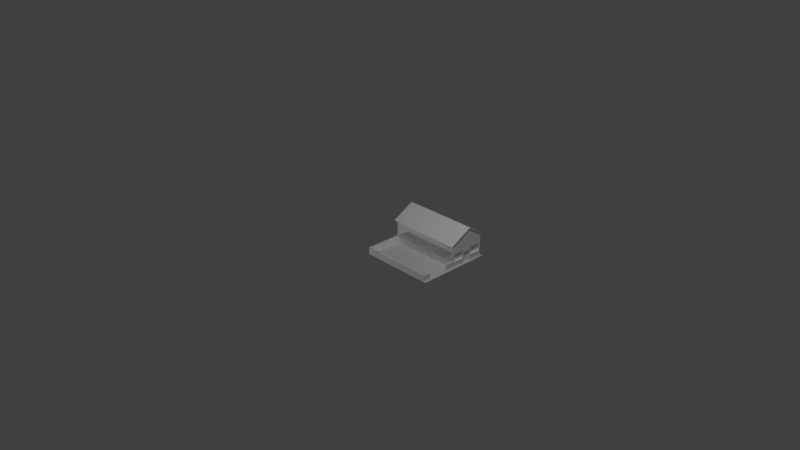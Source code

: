 # Source: Kitnet01.blend  (saved by Blender 2.78.0; exported with 4.5.12 LTS)
import bpy
from mathutils import Matrix  # noqa: F401  (used for matrix-valued properties, if any)

bpy.ops.wm.read_factory_settings(use_empty=True)
scene = bpy.context.scene
scene.name = 'Scene'

# ---- collections
col_collection_1 = bpy.data.collections.new('Collection 1'); scene.collection.children.link(col_collection_1)

# ---- materials (node trees are filled in below, after node groups)
mat_material_001 = bpy.data.materials.new('Material.001')
mat_material_001.alpha_threshold = 0.0
mat_material_001.use_transparent_shadow = False
mat_material_001.roughness = 0.5
mat_frontcol = bpy.data.materials.new('FrontCol')
mat_frontcol.alpha_threshold = 0.0
mat_frontcol.use_transparent_shadow = False
mat_frontcol.diffuse_color = (1.0, 1.0, 1.0, 1.0)
mat_frontcol.specular_color = (0.3294, 0.3294, 0.3294)
mat_frontcol.roughness = 0.5

# ---- material node trees

# ---- world
world_world = bpy.data.worlds.new('World'); scene.world = world_world
world_world.color = (0.05088, 0.05088, 0.05088)
world_world.use_sun_shadow = False
world_world.sun_shadow_jitter_overblur = 0.0
world_world.cycles.sampling_method = 'MANUAL'

# ---- cameras
cam_camera = bpy.data.cameras.new('Camera')
cam_camera.clip_end = 100.0
cam_camera.lens = 35.0
cam_camera.sensor_width = 32.0
cam_camera.sensor_height = 18.0
cam_camera.ortho_scale = 7.314
cam_camera.dof.focus_distance = 0.0
cam_camera.dof.aperture_fstop = 128.0

# ---- lights
light_lamp_001 = bpy.data.lights.new('Lamp.001', 'POINT')
light_lamp_001.transmission_factor = 0.0
light_lamp_001.cutoff_distance = 30.0
light_lamp_001.energy = 100.0
light_lamp_001.shadow_buffer_clip_start = 1.001
light_lamp_001.shadow_soft_size = 0.1
light_lamp_001.shadow_maximum_resolution = 0.006
light_lamp_001.use_absolute_resolution = True
light_lamp = bpy.data.lights.new('Lamp', 'POINT')
light_lamp.transmission_factor = 0.0
light_lamp.cutoff_distance = 30.0
light_lamp.energy = 100.0
light_lamp.shadow_buffer_clip_start = 1.001
light_lamp.shadow_soft_size = 0.1
light_lamp.shadow_maximum_resolution = 0.006
light_lamp.use_absolute_resolution = True

# ---- meshes
me_plane = bpy.data.meshes.new('Plane')
me_plane.from_pydata([(-1.0, -1.0, 0.0), (1.591, -1.0, 0.0), (-1.0, 1.56, 0.0), (1.591, 1.56, 0.0)], [], [(0, 1, 3, 2)])
_uv = me_plane.uv_layers.new(name='UVMap')
_uv.uv.foreach_set('vector', [0.9878, 9.941e-05, 0.9878, 0.9999, 9.937e-05, 0.9999, 9.946e-05, 9.937e-05])
me_plane.materials.append(mat_material_001)
me_plane.use_remesh_preserve_volume = False
me_plane.use_remesh_preserve_attributes = False
me_plane.use_mirror_vertex_groups = False
me_plane.update()
me_camera = bpy.data.meshes.new('Camera')
me_camera.from_pydata([], [], [])
me_camera.use_remesh_preserve_volume = False
me_camera.use_remesh_preserve_attributes = False
me_camera.use_mirror_vertex_groups = False
me_camera.update()
me_group1_006 = bpy.data.meshes.new('Group1.006')
me_group1_006.from_pydata([(9.815, 8.04, 1.577), (9.815, 6.951, -2.888e-15), (9.815, 6.951, 1.577), (9.815, 8.04, -2.888e-15), (9.815, 9.765, 1.847), (9.815, 9.765, 1.332), (9.815, 9.765, 0.8287), (9.815, 8.218, 0.8287), (9.815, 8.218, 1.847), (9.815, 6.773, 1.847), (9.815, 6.773, 0.8287), (9.815, 5.226, 0.8287), (9.815, 5.226, 1.847), (5.149, 5.121, 1.577), (6.238, 5.121, -2.888e-15), (6.238, 5.121, 1.577), (5.149, 5.121, -2.888e-15), (8.596, 5.121, 1.847), (8.596, 5.121, 1.374), (7.049, 5.121, 0.8287), (8.596, 5.121, 0.8287), (7.049, 5.121, 1.847), (4.377, 5.121, 1.847), (2.83, 5.121, 0.8287), (4.377, 5.121, 0.8287), (2.83, 5.121, 0.9478), (2.83, 5.121, 1.847), (4.377, 5.121, 1.34)], [], [(1, 3, 0, 2), (5, 4, 8, 7, 6), (11, 10, 9, 12), (14, 15, 13, 16), (18, 17, 21, 19, 20), (23, 24, 27, 22, 26, 25)])
_uv = me_group1_006.uv_layers.new(name='UVMap')
_uv.uv.foreach_set('vector', [0.0002113, 0.0002113, 0.3013, 0.0002113, 0.3013, 0.4363, 0.0002113, 0.4363, 0.7205, 0.6118, 0.7192, 0.7524, 0.2918, 0.7524, 0.2918, 0.4712, 0.7192, 0.4712, 0.2912, 0.4723, 0.7189, 0.4723, 0.7189, 0.7537, 0.2912, 0.7537, 0.9637, 0.0002113, 0.9637, 0.4363, 0.6858, 0.4363, 0.6858, 0.0002113, 0.7201, 0.6118, 0.7189, 0.7524, 0.2915, 0.7524, 0.2915, 0.4712, 0.7189, 0.4712, 0.2909, 0.4717, 0.7186, 0.4717, 0.7186, 0.6131, 0.7186, 0.7531, 0.2909, 0.7531, 0.2909, 0.5046])
me_group1_006.materials.append(mat_frontcol)
me_group1_006.use_remesh_preserve_volume = False
me_group1_006.use_remesh_preserve_attributes = False
me_group1_006.use_mirror_vertex_groups = False
me_group1_006.update()
me_group1_001 = bpy.data.meshes.new('Group1.001')
me_group1_001.from_pydata([(0.0175, 4.982, 3.37), (10.22, 4.629, 3.182), (-0.1825, 4.629, 3.182), (-0.1825, 10.32, 3.154), (-0.1825, 7.709, 4.825), (10.22, 7.709, 4.825), (10.22, 10.32, 3.154), (0.0175, 9.982, 3.37), (10.02, 9.982, 3.37), (10.02, 4.982, 3.37), (10.02, 7.709, 4.825), (0.0175, 7.709, 4.825)], [], [(6, 8, 10, 5), (0, 2, 1, 9), (3, 7, 8, 6), (10, 8, 7, 11), (11, 7, 3, 4), (9, 10, 11, 0), (11, 4, 2, 0), (1, 5, 10, 9)])
_uv = me_group1_001.uv_layers.new(name='UVMap')
_uv.uv.foreach_set('vector', [0.9999, 0.8382, 0.9807, 0.7997, 0.9807, 0.5403, 0.9999, 0.5403, 0.01931, 0.2432, 8.011e-05, 0.2047, 0.9999, 0.2047, 0.9807, 0.2432, 7.963e-05, 0.8382, 0.01931, 0.7997, 0.9807, 0.7997, 0.9999, 0.8382, 0.9807, 0.5403, 0.9807, 0.7997, 0.01931, 0.7997, 0.01931, 0.5403, 0.01931, 0.5403, 0.01931, 0.7997, 7.963e-05, 0.8382, 7.959e-05, 0.5403, 0.9807, 0.2432, 0.9807, 0.5403, 0.01931, 0.5403, 0.01931, 0.2432, 0.01931, 0.5403, 7.959e-05, 0.5403, 8.011e-05, 0.2047, 0.01931, 0.2432, 0.9999, 0.2047, 0.9999, 0.5403, 0.9807, 0.5403, 0.9807, 0.2432])
me_group1_001.materials.append(mat_frontcol)
me_group1_001.use_remesh_preserve_volume = False
me_group1_001.use_remesh_preserve_attributes = False
me_group1_001.use_mirror_vertex_groups = False
me_group1_001.update()
me_group1 = bpy.data.meshes.new('Group1')
me_group1.from_pydata([(0.0175, 4.982, 0.93), (0.0, -1.444e-15, 0.93), (0.0175, 4.982, -2.888e-15), (10.0, -0.01581, 0.0), (10.02, 4.982, 0.93), (10.0, -1.444e-15, 0.93), (10.02, 4.982, -2.888e-15), (0.2053, 4.976, 0.93), (0.1885, 0.09375, 0.93), (9.829, 4.976, 0.93), (9.812, 0.09375, 0.93), (0.2053, 4.976, -0.03857), (0.1885, 0.09375, -0.03857), (9.829, 4.976, -0.03857), (9.812, 0.09375, -0.03857), (10.01, 1.037, 0.0), (10.01, 3.964, 0.0), (10.01, 3.964, 0.93), (10.01, 1.037, 0.93), (9.823, 3.96, 0.93), (9.818, 1.034, 0.93), (9.823, 3.96, -0.03857), (9.818, 1.034, -0.03857), (-0.0009935, -0.003424, -0.03857), (0.0175, 4.982, 3.37), (0.0175, 9.982, 3.37), (10.02, 9.982, 3.37), (10.02, 9.982, -2.888e-15), (0.0175, 9.982, -2.888e-15), (4.479, 4.982, -2.888e-15), (10.02, 4.982, -2.888e-15), (10.02, 4.982, 3.37), (10.02, 7.709, 4.825), (0.0175, 7.709, 4.825), (0.0175, 4.982, -2.888e-15), (10.02, 8.04, 1.577), (10.02, 6.951, -2.888e-15), (10.02, 6.951, 1.577), (10.02, 8.04, -2.888e-15), (5.149, 4.982, 1.577), (6.238, 4.982, -2.888e-15), (6.238, 4.982, 1.577), (5.149, 4.982, -2.888e-15), (4.377, 4.982, 1.847), (2.83, 4.982, 0.8287), (4.377, 4.982, 0.8287), (2.83, 4.982, 0.9478), (2.83, 4.982, 1.847), (4.377, 4.982, 1.34), (8.596, 4.982, 1.847), (8.596, 4.982, 1.374), (7.049, 4.982, 0.8287), (8.596, 4.982, 0.8287), (7.049, 4.982, 1.847), (10.02, 6.773, 1.847), (10.02, 6.773, 0.8287), (10.02, 5.226, 0.8287), (10.02, 5.226, 1.847), (10.02, 9.765, 1.847), (10.02, 9.765, 1.332), (10.02, 9.765, 0.8287), (10.02, 8.218, 0.8287), (10.02, 8.218, 1.847), (9.815, 8.04, 1.577), (9.815, 6.951, -2.888e-15), (9.815, 6.951, 1.577), (9.815, 8.04, -2.888e-15), (9.815, 6.773, 1.847), (9.815, 6.773, 0.8287), (9.815, 5.226, 0.8287), (9.815, 5.226, 1.847), (9.815, 9.765, 1.847), (9.815, 9.765, 1.332), (9.815, 9.765, 0.8287), (9.815, 8.218, 0.8287), (9.815, 8.218, 1.847), (5.149, 5.121, 1.577), (6.238, 5.121, -2.888e-15), (6.238, 5.121, 1.577), (5.149, 5.121, -2.888e-15), (4.377, 5.121, 1.847), (2.83, 5.121, 0.8287), (4.377, 5.121, 0.8287), (2.83, 5.121, 0.9478), (2.83, 5.121, 1.847), (4.377, 5.121, 1.34), (8.596, 5.121, 1.847), (8.596, 5.121, 1.374), (7.049, 5.121, 0.8287), (8.596, 5.121, 0.8287), (7.049, 5.121, 1.847)], [(12, 23)], [(16, 6, 4, 17), (1, 5, 10, 8), (17, 4, 9, 19), (0, 1, 8, 7), (8, 10, 14, 12), (19, 9, 13, 21), (7, 8, 12, 11), (10, 20, 22, 14), (22, 20, 18, 15), (5, 18, 20, 10), (21, 16, 17, 19), (3, 15, 18, 5), (23, 1, 0, 2), (3, 5, 1, 23), (32, 31, 57, 54, 26), (27, 28, 25, 26), (31, 24, 34, 46, 47, 43, 48, 39, 41, 51, 53, 49, 50, 30), (28, 34, 24, 33, 25), (39, 48, 45, 44, 46, 34, 29, 42), (30, 50, 52, 51, 41, 40), (26, 54, 55, 56, 57, 31, 30, 36, 37, 35, 61, 62, 58, 59, 27), (27, 59, 60, 61, 35, 38), (38, 35, 63, 66), (54, 57, 70, 67), (58, 62, 75, 71), (56, 55, 68, 69), (61, 60, 73, 74), (37, 36, 64, 65), (57, 56, 69, 70), (62, 61, 74, 75), (35, 37, 65, 63), (55, 54, 67, 68), (60, 59, 72, 73), (59, 58, 71, 72), (44, 45, 82, 81), (50, 49, 86, 87), (47, 46, 83, 84), (51, 52, 89, 88), (46, 44, 81, 83), (53, 51, 88, 90), (48, 43, 80, 85), (40, 41, 78, 77), (52, 50, 87, 89), (45, 48, 85, 82), (41, 39, 76, 78), (49, 53, 90, 86), (43, 47, 84, 80), (39, 42, 79, 76)])
_uv = me_group1.uv_layers.new(name='UVMap')
_uv.uv.foreach_set('vector', [132.2, -7.46e-14, 197.5, -1.125e-13, 197.5, 36.61, 132.2, 36.61, 0.0, 36.61, 393.7, 36.61, 393.7, 36.61, 0.0, 36.61, 132.2, 36.61, 197.5, 36.61, 197.5, 36.61, 132.2, 36.61, -196.2, 36.61, 5.684e-14, 36.61, 5.684e-14, 36.61, -196.2, 36.61, 0.0, 36.61, 393.7, 36.61, 393.7, 36.61, 0.0, 36.61, 132.2, 36.61, 197.5, 36.61, 197.5, 36.61, 132.2, 36.61, -196.2, 36.61, 5.684e-14, 36.61, 5.684e-14, 36.61, -196.2, 36.61, 1.383, 36.61, 66.77, 36.61, 66.77, 36.61, 1.383, 36.61, 66.77, 36.61, 66.77, 36.61, 66.77, 36.61, 66.77, -3.671e-14, 1.383, 36.61, 66.77, 36.61, 66.77, 36.61, 1.383, 36.61, 132.2, 36.61, 132.2, -7.46e-14, 132.2, 36.61, 132.2, 36.61, 1.383, 1.187e-15, 66.77, -3.671e-14, 66.77, 36.61, 1.383, 36.61, 0.0, 0.0, 5.684e-14, 36.61, -196.2, 36.61, 0.0, 0.0, 1.383, 1.187e-15, 393.7, 36.61, 5.684e-14, 36.61, 0.0, 0.0, 121.2, 189.9, 13.89, 132.7, 23.49, 72.7, 84.4, 72.7, 210.7, 132.7, -401.6, 0.0, -7.874, 0.0, -7.874, 132.7, -401.6, 132.7, 401.6, 132.7, 7.874, 132.7, 7.874, 0.0, 118.6, 37.31, 118.6, 72.7, 179.5, 72.7, 179.5, 52.76, 209.9, 62.11, 252.8, 62.11, 284.7, 32.62, 284.7, 72.7, 345.6, 72.7, 345.6, 54.1, 401.6, 0.0, -210.7, 0.0, -13.89, 0.0, -13.89, 132.7, -121.2, 189.9, -210.7, 132.7, 209.9, 62.11, 179.5, 52.76, 179.5, 32.62, 118.6, 32.62, 118.6, 37.31, 7.874, 0.0, 183.5, 0.0, 209.9, 0.0, 401.6, 0.0, 345.6, 54.1, 345.6, 32.62, 284.7, 32.62, 252.8, 62.11, 252.8, 0.0, 210.7, 132.7, 84.4, 72.7, 84.4, 32.62, 23.49, 32.62, 23.49, 72.7, 13.89, 132.7, 13.89, 0.0, 91.39, 0.0, 91.39, 62.11, 134.3, 62.11, 141.3, 32.62, 141.3, 72.7, 202.2, 72.7, 202.2, 52.44, 210.7, 0.0, 210.7, 0.0, 202.2, 52.44, 202.2, 32.62, 141.3, 32.62, 134.3, 62.11, 134.3, 0.0, 134.3, 0.0, 134.3, 62.11, 134.3, 62.11, 134.3, 0.0, 84.4, 72.7, 23.49, 72.7, 23.49, 72.7, 84.4, 72.7, 202.2, 72.7, 141.3, 72.7, 141.3, 72.7, 202.2, 72.7, 23.49, 32.62, 84.4, 32.62, 84.4, 32.62, 23.49, 32.62, 141.3, 32.62, 202.2, 32.62, 202.2, 32.62, 141.3, 32.62, 91.39, 62.11, 91.39, 0.0, 91.39, 0.0, 91.39, 62.11, 23.49, 72.7, 23.49, 32.62, 23.49, 32.62, 23.49, 72.7, 141.3, 72.7, 141.3, 32.62, 141.3, 32.62, 141.3, 72.7, 134.3, 62.11, 91.39, 62.11, 91.39, 62.11, 134.3, 62.11, 84.4, 32.62, 84.4, 72.7, 84.4, 72.7, 84.4, 32.62, 202.2, 32.62, 202.2, 52.44, 202.2, 52.44, 202.2, 32.62, 202.2, 52.44, 202.2, 72.7, 202.2, 72.7, 202.2, 52.44, 118.6, 32.62, 179.5, 32.62, 179.5, 32.62, 118.6, 32.62, 345.6, 54.1, 345.6, 72.7, 345.6, 72.7, 345.6, 54.1, 118.6, 72.7, 118.6, 37.31, 118.6, 37.31, 118.6, 72.7, 284.7, 32.62, 345.6, 32.62, 345.6, 32.62, 284.7, 32.62, 118.6, 37.31, 118.6, 32.62, 118.6, 32.62, 118.6, 37.31, 284.7, 72.7, 284.7, 32.62, 284.7, 32.62, 284.7, 72.7, 179.5, 52.76, 179.5, 72.7, 179.5, 72.7, 179.5, 52.76, 252.8, 0.0, 252.8, 62.11, 252.8, 62.11, 252.8, 0.0, 345.6, 32.62, 345.6, 54.1, 345.6, 54.1, 345.6, 32.62, 179.5, 32.62, 179.5, 52.76, 179.5, 52.76, 179.5, 32.62, 252.8, 62.11, 209.9, 62.11, 209.9, 62.11, 252.8, 62.11, 345.6, 72.7, 284.7, 72.7, 284.7, 72.7, 345.6, 72.7, 179.5, 72.7, 118.6, 72.7, 118.6, 72.7, 179.5, 72.7, 209.9, 62.11, 209.9, 0.0, 209.9, 0.0, 209.9, 62.11])
me_group1.materials.append(mat_frontcol)
me_group1.use_remesh_preserve_volume = False
me_group1.use_remesh_preserve_attributes = False
me_group1.use_mirror_vertex_groups = False
me_group1.update()

# ---- objects
ob_plane = bpy.data.objects.new('Plane', me_plane)
ob_lamp_001 = bpy.data.objects.new('Lamp.001', light_lamp_001)
ob_camera_001 = bpy.data.objects.new('Camera.001', me_camera)
ob_group1_006 = bpy.data.objects.new('Group1.006', me_group1_006)
ob_group1_001 = bpy.data.objects.new('Group1.001', me_group1_001)
ob_group1 = bpy.data.objects.new('Group1', me_group1)
ob_lamp = bpy.data.objects.new('Lamp', light_lamp)
ob_camera = bpy.data.objects.new('Camera', cam_camera)

# ---- transforms, parenting, visibility, modifiers, constraints
ob_plane.location = (0.384, 0.402, 0.0006158)
ob_plane.scale = (0.402, 0.402, 0.402)
ob_plane.lineart.crease_threshold = 0.0
ob_lamp_001.location = (-1.768, -4.622, -1.059)
ob_lamp_001.rotation_euler = (0.6503, 0.05522, 1.866)
ob_lamp_001.lock_rotations_4d = False
ob_lamp_001.empty_display_type = 'ARROWS'
ob_lamp_001.color = (0.0, 0.0, 0.0, 0.0)
ob_lamp_001.lineart.crease_threshold = 0.0
ob_camera_001.location = (0.0, 0.0, 0.0)
ob_camera_001.scale = (0.1, 0.1, 0.1)
ob_camera_001.lineart.crease_threshold = 0.0
ob_group1_006.parent = ob_camera_001
ob_group1_006.location = (0.0, 0.0, 0.0)
ob_group1_006.lineart.crease_threshold = 0.0
ob_group1_001.parent = ob_camera_001
ob_group1_001.location = (0.0, 0.0, 0.0)
ob_group1_001.lineart.crease_threshold = 0.0
ob_group1.parent = ob_camera_001
ob_group1.location = (0.0, 0.0, 0.0)
ob_group1.lineart.crease_threshold = 0.0
ob_lamp.location = (2.156, -0.08769, 3.632)
ob_lamp.rotation_euler = (0.6503, 0.05522, 1.866)
ob_lamp.lock_rotations_4d = False
ob_lamp.empty_display_type = 'ARROWS'
ob_lamp.color = (0.0, 0.0, 0.0, 0.0)
ob_lamp.lineart.crease_threshold = 0.0
ob_camera.location = (7.481, -6.508, 5.344)
ob_camera.rotation_euler = (1.109, 0.0, 0.8149)
ob_camera.lock_rotations_4d = False
ob_camera.empty_display_type = 'ARROWS'
ob_camera.color = (0.0, 0.0, 0.0, 0.0)
ob_camera.display_type = 'WIRE'
ob_camera.lineart.crease_threshold = 0.0

# ---- collection membership
col_collection_1.objects.link(ob_plane)
col_collection_1.objects.link(ob_lamp_001)
col_collection_1.objects.link(ob_camera_001)
col_collection_1.objects.link(ob_group1_006)
col_collection_1.objects.link(ob_group1_001)
col_collection_1.objects.link(ob_group1)
col_collection_1.objects.link(ob_lamp)
col_collection_1.objects.link(ob_camera)

# ---- scene / render settings (as saved in the file)
scene.camera = ob_camera
scene.frame_start = 1; scene.frame_end = 250; scene.frame_set(1)
scene.render.engine = 'BLENDER_EEVEE_NEXT'
scene.render.resolution_percentage = 50
scene.render.dither_intensity = 0.0
scene.cycles.use_denoising = False
scene.cycles.samples = 128
scene.cycles.sampling_pattern = 'TABULATED_SOBOL'
scene.cycles.light_sampling_threshold = 0.0
scene.cycles.use_adaptive_sampling = False
scene.cycles.use_light_tree = False
scene.cycles.blur_glossy = 0.0
scene.cycles.sample_clamp_indirect = 0.0
scene.view_settings.view_transform = 'Standard'
bpy.context.view_layer.update()
